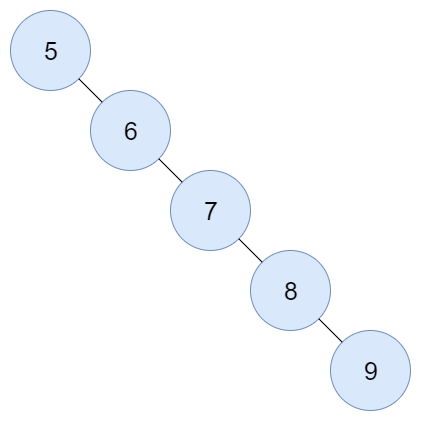

The diagram above was exported from draw.io. Its source (the exported page's mxGraphModel, read from the mxfile embedded in the PNG):
<mxGraphModel dx="2062" dy="1073" grid="1" gridSize="10" guides="1" tooltips="1" connect="1" arrows="1" fold="1" page="1" pageScale="1" pageWidth="827" pageHeight="1169" math="0" shadow="0">
  <root>
    <mxCell id="0" />
    <mxCell id="1" parent="0" />
    <mxCell id="xpMBKXaQR7lHhu7PtY5a-4" value="&lt;font style=&quot;font-size: 25px&quot;&gt;7&lt;/font&gt;" style="ellipse;whiteSpace=wrap;html=1;aspect=fixed;fillColor=#dae8fc;strokeColor=#6c8ebf;" parent="1" vertex="1">
      <mxGeometry x="320" y="280" width="80" height="80" as="geometry" />
    </mxCell>
    <mxCell id="xpMBKXaQR7lHhu7PtY5a-7" value="&lt;font style=&quot;font-size: 25px&quot;&gt;5&lt;/font&gt;" style="ellipse;whiteSpace=wrap;html=1;aspect=fixed;fillColor=#dae8fc;strokeColor=#6c8ebf;" parent="1" vertex="1">
      <mxGeometry x="160" y="120" width="80" height="80" as="geometry" />
    </mxCell>
    <mxCell id="xpMBKXaQR7lHhu7PtY5a-8" value="&lt;font style=&quot;font-size: 25px&quot;&gt;9&lt;/font&gt;" style="ellipse;whiteSpace=wrap;html=1;aspect=fixed;fillColor=#dae8fc;strokeColor=#6c8ebf;" parent="1" vertex="1">
      <mxGeometry x="480" y="440" width="80" height="80" as="geometry" />
    </mxCell>
    <mxCell id="xpMBKXaQR7lHhu7PtY5a-43" value="&lt;font style=&quot;font-size: 25px&quot;&gt;8&lt;/font&gt;" style="ellipse;whiteSpace=wrap;html=1;aspect=fixed;fillColor=#dae8fc;strokeColor=#6c8ebf;" parent="1" vertex="1">
      <mxGeometry x="400" y="360" width="80" height="80" as="geometry" />
    </mxCell>
    <mxCell id="-AxK-OnWK5IC7pctsNLK-5" value="&lt;font style=&quot;font-size: 25px&quot;&gt;6&lt;/font&gt;" style="ellipse;whiteSpace=wrap;html=1;aspect=fixed;fillColor=#dae8fc;strokeColor=#6c8ebf;" parent="1" vertex="1">
      <mxGeometry x="240" y="200" width="80" height="80" as="geometry" />
    </mxCell>
    <mxCell id="-AxK-OnWK5IC7pctsNLK-8" value="" style="endArrow=none;html=1;entryX=1;entryY=1;entryDx=0;entryDy=0;exitX=0;exitY=0;exitDx=0;exitDy=0;" parent="1" source="-AxK-OnWK5IC7pctsNLK-5" target="xpMBKXaQR7lHhu7PtY5a-7" edge="1">
      <mxGeometry width="50" height="50" relative="1" as="geometry">
        <mxPoint x="120" y="470" as="sourcePoint" />
        <mxPoint x="170" y="420" as="targetPoint" />
      </mxGeometry>
    </mxCell>
    <mxCell id="fBSCV5WI41p_DLtSX4P0-3" value="" style="endArrow=none;html=1;entryX=1;entryY=1;entryDx=0;entryDy=0;" edge="1" parent="1" source="xpMBKXaQR7lHhu7PtY5a-4" target="-AxK-OnWK5IC7pctsNLK-5">
      <mxGeometry width="50" height="50" relative="1" as="geometry">
        <mxPoint x="160" y="670" as="sourcePoint" />
        <mxPoint x="210" y="620" as="targetPoint" />
      </mxGeometry>
    </mxCell>
    <mxCell id="fBSCV5WI41p_DLtSX4P0-4" value="" style="endArrow=none;html=1;entryX=1;entryY=1;entryDx=0;entryDy=0;exitX=0;exitY=0;exitDx=0;exitDy=0;" edge="1" parent="1" source="xpMBKXaQR7lHhu7PtY5a-43" target="xpMBKXaQR7lHhu7PtY5a-4">
      <mxGeometry width="50" height="50" relative="1" as="geometry">
        <mxPoint x="160" y="670" as="sourcePoint" />
        <mxPoint x="210" y="620" as="targetPoint" />
      </mxGeometry>
    </mxCell>
    <mxCell id="fBSCV5WI41p_DLtSX4P0-5" value="" style="endArrow=none;html=1;entryX=1;entryY=1;entryDx=0;entryDy=0;exitX=0;exitY=0;exitDx=0;exitDy=0;" edge="1" parent="1" source="xpMBKXaQR7lHhu7PtY5a-8" target="xpMBKXaQR7lHhu7PtY5a-43">
      <mxGeometry width="50" height="50" relative="1" as="geometry">
        <mxPoint x="160" y="670" as="sourcePoint" />
        <mxPoint x="210" y="620" as="targetPoint" />
      </mxGeometry>
    </mxCell>
  </root>
</mxGraphModel>